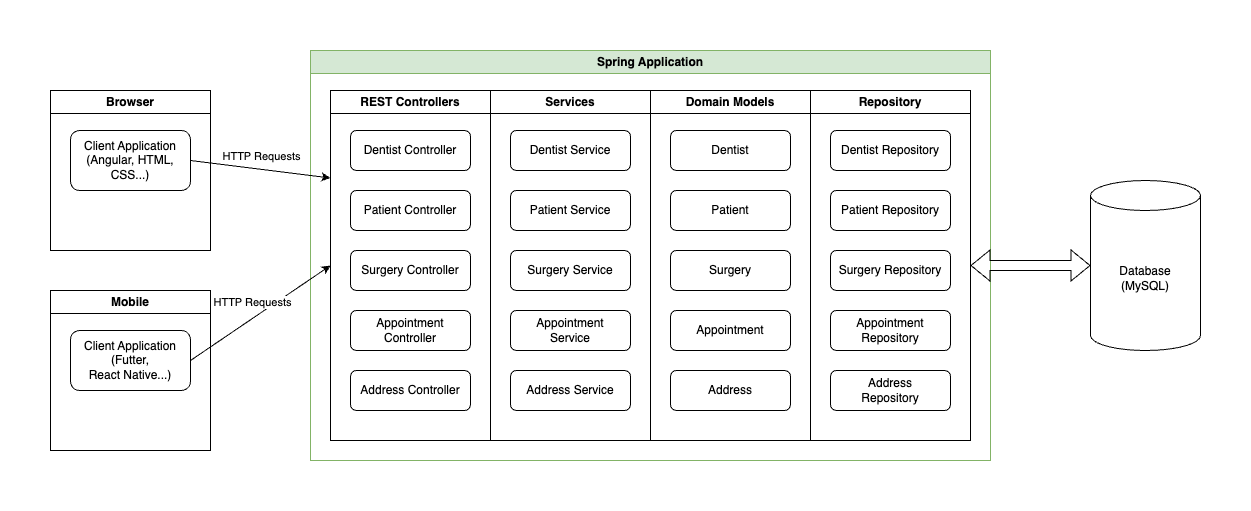

The diagram above was exported from draw.io. Its source (the exported page's mxGraphModel, read from the mxfile embedded in the PNG):
<mxGraphModel dx="954" dy="640" grid="1" gridSize="10" guides="1" tooltips="1" connect="1" arrows="1" fold="1" page="1" pageScale="1" pageWidth="1169" pageHeight="826" background="none" math="0" shadow="0">
  <root>
    <mxCell id="0" />
    <mxCell id="1" parent="0" />
    <mxCell id="HfVkwMCQKq5Lk4RBqd3m-41" value="Browser" style="swimlane;whiteSpace=wrap;html=1;" parent="1" vertex="1">
      <mxGeometry x="40" y="80" width="160" height="160" as="geometry" />
    </mxCell>
    <mxCell id="HfVkwMCQKq5Lk4RBqd3m-42" value="Client Application&lt;div&gt;(Angular, HTML, CSS...)&lt;/div&gt;" style="rounded=1;whiteSpace=wrap;html=1;" parent="HfVkwMCQKq5Lk4RBqd3m-41" vertex="1">
      <mxGeometry x="20" y="40" width="120" height="60" as="geometry" />
    </mxCell>
    <mxCell id="YkkFZ1ScjA_BKmvN7hJY-1" value="REST Controllers" style="swimlane;whiteSpace=wrap;html=1;" parent="1" vertex="1">
      <mxGeometry x="320" y="80" width="160" height="350" as="geometry" />
    </mxCell>
    <mxCell id="YkkFZ1ScjA_BKmvN7hJY-2" value="Dentist Controller" style="rounded=1;whiteSpace=wrap;html=1;" parent="YkkFZ1ScjA_BKmvN7hJY-1" vertex="1">
      <mxGeometry x="20" y="40" width="120" height="40" as="geometry" />
    </mxCell>
    <mxCell id="YkkFZ1ScjA_BKmvN7hJY-3" value="Patient Controller" style="rounded=1;whiteSpace=wrap;html=1;" parent="YkkFZ1ScjA_BKmvN7hJY-1" vertex="1">
      <mxGeometry x="20" y="100" width="120" height="40" as="geometry" />
    </mxCell>
    <mxCell id="YkkFZ1ScjA_BKmvN7hJY-4" value="Surgery Controller" style="rounded=1;whiteSpace=wrap;html=1;" parent="YkkFZ1ScjA_BKmvN7hJY-1" vertex="1">
      <mxGeometry x="20" y="160" width="120" height="40" as="geometry" />
    </mxCell>
    <mxCell id="YkkFZ1ScjA_BKmvN7hJY-5" value="Appointment&lt;div&gt;Controller&lt;/div&gt;" style="rounded=1;whiteSpace=wrap;html=1;" parent="YkkFZ1ScjA_BKmvN7hJY-1" vertex="1">
      <mxGeometry x="20" y="220" width="120" height="40" as="geometry" />
    </mxCell>
    <mxCell id="YkkFZ1ScjA_BKmvN7hJY-6" value="Services" style="swimlane;whiteSpace=wrap;html=1;" parent="1" vertex="1">
      <mxGeometry x="480" y="80" width="160" height="350" as="geometry" />
    </mxCell>
    <mxCell id="YkkFZ1ScjA_BKmvN7hJY-7" value="Dentist Service" style="rounded=1;whiteSpace=wrap;html=1;" parent="YkkFZ1ScjA_BKmvN7hJY-6" vertex="1">
      <mxGeometry x="20" y="40" width="120" height="40" as="geometry" />
    </mxCell>
    <mxCell id="YkkFZ1ScjA_BKmvN7hJY-8" value="Patient Service" style="rounded=1;whiteSpace=wrap;html=1;" parent="YkkFZ1ScjA_BKmvN7hJY-6" vertex="1">
      <mxGeometry x="20" y="100" width="120" height="40" as="geometry" />
    </mxCell>
    <mxCell id="YkkFZ1ScjA_BKmvN7hJY-9" value="Surgery Service" style="rounded=1;whiteSpace=wrap;html=1;" parent="YkkFZ1ScjA_BKmvN7hJY-6" vertex="1">
      <mxGeometry x="20" y="160" width="120" height="40" as="geometry" />
    </mxCell>
    <mxCell id="YkkFZ1ScjA_BKmvN7hJY-10" value="Appointment&lt;div&gt;Service&lt;/div&gt;" style="rounded=1;whiteSpace=wrap;html=1;" parent="YkkFZ1ScjA_BKmvN7hJY-6" vertex="1">
      <mxGeometry x="20" y="220" width="120" height="40" as="geometry" />
    </mxCell>
    <mxCell id="YkkFZ1ScjA_BKmvN7hJY-11" value="Domain Models" style="swimlane;whiteSpace=wrap;html=1;" parent="1" vertex="1">
      <mxGeometry x="640" y="80" width="160" height="350" as="geometry" />
    </mxCell>
    <mxCell id="YkkFZ1ScjA_BKmvN7hJY-12" value="Dentist" style="rounded=1;whiteSpace=wrap;html=1;" parent="YkkFZ1ScjA_BKmvN7hJY-11" vertex="1">
      <mxGeometry x="20" y="40" width="120" height="40" as="geometry" />
    </mxCell>
    <mxCell id="YkkFZ1ScjA_BKmvN7hJY-13" value="Patient" style="rounded=1;whiteSpace=wrap;html=1;" parent="YkkFZ1ScjA_BKmvN7hJY-11" vertex="1">
      <mxGeometry x="20" y="100" width="120" height="40" as="geometry" />
    </mxCell>
    <mxCell id="YkkFZ1ScjA_BKmvN7hJY-14" value="Surgery" style="rounded=1;whiteSpace=wrap;html=1;" parent="YkkFZ1ScjA_BKmvN7hJY-11" vertex="1">
      <mxGeometry x="20" y="160" width="120" height="40" as="geometry" />
    </mxCell>
    <mxCell id="YkkFZ1ScjA_BKmvN7hJY-15" value="Appointment" style="rounded=1;whiteSpace=wrap;html=1;" parent="YkkFZ1ScjA_BKmvN7hJY-11" vertex="1">
      <mxGeometry x="20" y="220" width="120" height="40" as="geometry" />
    </mxCell>
    <mxCell id="YkkFZ1ScjA_BKmvN7hJY-16" value="Address" style="rounded=1;whiteSpace=wrap;html=1;" parent="YkkFZ1ScjA_BKmvN7hJY-11" vertex="1">
      <mxGeometry x="20" y="280" width="120" height="40" as="geometry" />
    </mxCell>
    <mxCell id="YkkFZ1ScjA_BKmvN7hJY-17" value="Repository" style="swimlane;whiteSpace=wrap;html=1;" parent="1" vertex="1">
      <mxGeometry x="800" y="80" width="160" height="350" as="geometry" />
    </mxCell>
    <mxCell id="YkkFZ1ScjA_BKmvN7hJY-18" value="Dentist Repository" style="rounded=1;whiteSpace=wrap;html=1;" parent="YkkFZ1ScjA_BKmvN7hJY-17" vertex="1">
      <mxGeometry x="20" y="40" width="120" height="40" as="geometry" />
    </mxCell>
    <mxCell id="YkkFZ1ScjA_BKmvN7hJY-19" value="Patient Repository" style="rounded=1;whiteSpace=wrap;html=1;" parent="YkkFZ1ScjA_BKmvN7hJY-17" vertex="1">
      <mxGeometry x="20" y="100" width="120" height="40" as="geometry" />
    </mxCell>
    <mxCell id="YkkFZ1ScjA_BKmvN7hJY-20" value="Surgery Repository" style="rounded=1;whiteSpace=wrap;html=1;" parent="YkkFZ1ScjA_BKmvN7hJY-17" vertex="1">
      <mxGeometry x="20" y="160" width="120" height="40" as="geometry" />
    </mxCell>
    <mxCell id="YkkFZ1ScjA_BKmvN7hJY-21" value="Appointment&lt;div&gt;Repository&lt;/div&gt;" style="rounded=1;whiteSpace=wrap;html=1;" parent="YkkFZ1ScjA_BKmvN7hJY-17" vertex="1">
      <mxGeometry x="20" y="220" width="120" height="40" as="geometry" />
    </mxCell>
    <mxCell id="YkkFZ1ScjA_BKmvN7hJY-22" value="Address&lt;div&gt;Repository&lt;/div&gt;" style="rounded=1;whiteSpace=wrap;html=1;" parent="YkkFZ1ScjA_BKmvN7hJY-17" vertex="1">
      <mxGeometry x="20" y="280" width="120" height="40" as="geometry" />
    </mxCell>
    <mxCell id="YkkFZ1ScjA_BKmvN7hJY-23" value="Database&lt;div&gt;(MySQL)&lt;/div&gt;" style="shape=cylinder3;whiteSpace=wrap;html=1;boundedLbl=1;backgroundOutline=1;size=15;" parent="1" vertex="1">
      <mxGeometry x="1080" y="170" width="110" height="170" as="geometry" />
    </mxCell>
    <mxCell id="YkkFZ1ScjA_BKmvN7hJY-25" value="Spring Application" style="swimlane;whiteSpace=wrap;html=1;fillColor=#d5e8d4;strokeColor=#82b366;" parent="1" vertex="1">
      <mxGeometry x="300" y="40" width="680" height="410" as="geometry" />
    </mxCell>
    <mxCell id="AYs2fqUXmOso_-wmQKEV-1" value="Address Service" style="rounded=1;whiteSpace=wrap;html=1;" vertex="1" parent="YkkFZ1ScjA_BKmvN7hJY-25">
      <mxGeometry x="200" y="320" width="120" height="40" as="geometry" />
    </mxCell>
    <mxCell id="AYs2fqUXmOso_-wmQKEV-2" value="Address&lt;span style=&quot;background-color: initial;&quot;&gt;&amp;nbsp;Controller&lt;/span&gt;" style="rounded=1;whiteSpace=wrap;html=1;" vertex="1" parent="YkkFZ1ScjA_BKmvN7hJY-25">
      <mxGeometry x="40" y="320" width="120" height="40" as="geometry" />
    </mxCell>
    <mxCell id="YkkFZ1ScjA_BKmvN7hJY-27" value="" style="shape=flexArrow;endArrow=classic;startArrow=classic;html=1;rounded=0;exitX=1;exitY=0.5;exitDx=0;exitDy=0;entryX=0;entryY=0.5;entryDx=0;entryDy=0;entryPerimeter=0;" parent="1" source="YkkFZ1ScjA_BKmvN7hJY-17" target="YkkFZ1ScjA_BKmvN7hJY-23" edge="1">
      <mxGeometry width="100" height="100" relative="1" as="geometry">
        <mxPoint x="1030" y="470" as="sourcePoint" />
        <mxPoint x="1130" y="370" as="targetPoint" />
      </mxGeometry>
    </mxCell>
    <mxCell id="YkkFZ1ScjA_BKmvN7hJY-28" value="HTTP Requests" style="endArrow=classic;html=1;rounded=0;exitX=1;exitY=0.5;exitDx=0;exitDy=0;entryX=0;entryY=0.25;entryDx=0;entryDy=0;" parent="1" source="HfVkwMCQKq5Lk4RBqd3m-42" target="YkkFZ1ScjA_BKmvN7hJY-1" edge="1">
      <mxGeometry x="-0.0126" y="13" width="50" height="50" relative="1" as="geometry">
        <mxPoint x="460" y="260" as="sourcePoint" />
        <mxPoint x="510" y="210" as="targetPoint" />
        <mxPoint as="offset" />
      </mxGeometry>
    </mxCell>
    <mxCell id="YkkFZ1ScjA_BKmvN7hJY-29" value="Mobile" style="swimlane;whiteSpace=wrap;html=1;" parent="1" vertex="1">
      <mxGeometry x="40" y="280" width="160" height="160" as="geometry" />
    </mxCell>
    <mxCell id="YkkFZ1ScjA_BKmvN7hJY-30" value="Client Application&lt;div&gt;(Futter,&lt;/div&gt;&lt;div&gt;React Native...)&lt;/div&gt;" style="rounded=1;whiteSpace=wrap;html=1;" parent="YkkFZ1ScjA_BKmvN7hJY-29" vertex="1">
      <mxGeometry x="20" y="40" width="120" height="60" as="geometry" />
    </mxCell>
    <mxCell id="YkkFZ1ScjA_BKmvN7hJY-31" value="HTTP Requests" style="endArrow=classic;html=1;rounded=0;exitX=1;exitY=0.5;exitDx=0;exitDy=0;entryX=0;entryY=0.5;entryDx=0;entryDy=0;" parent="1" source="YkkFZ1ScjA_BKmvN7hJY-30" target="YkkFZ1ScjA_BKmvN7hJY-1" edge="1">
      <mxGeometry x="-0.0126" y="13" width="50" height="50" relative="1" as="geometry">
        <mxPoint x="190" y="160" as="sourcePoint" />
        <mxPoint x="330" y="265" as="targetPoint" />
        <mxPoint as="offset" />
      </mxGeometry>
    </mxCell>
  </root>
</mxGraphModel>